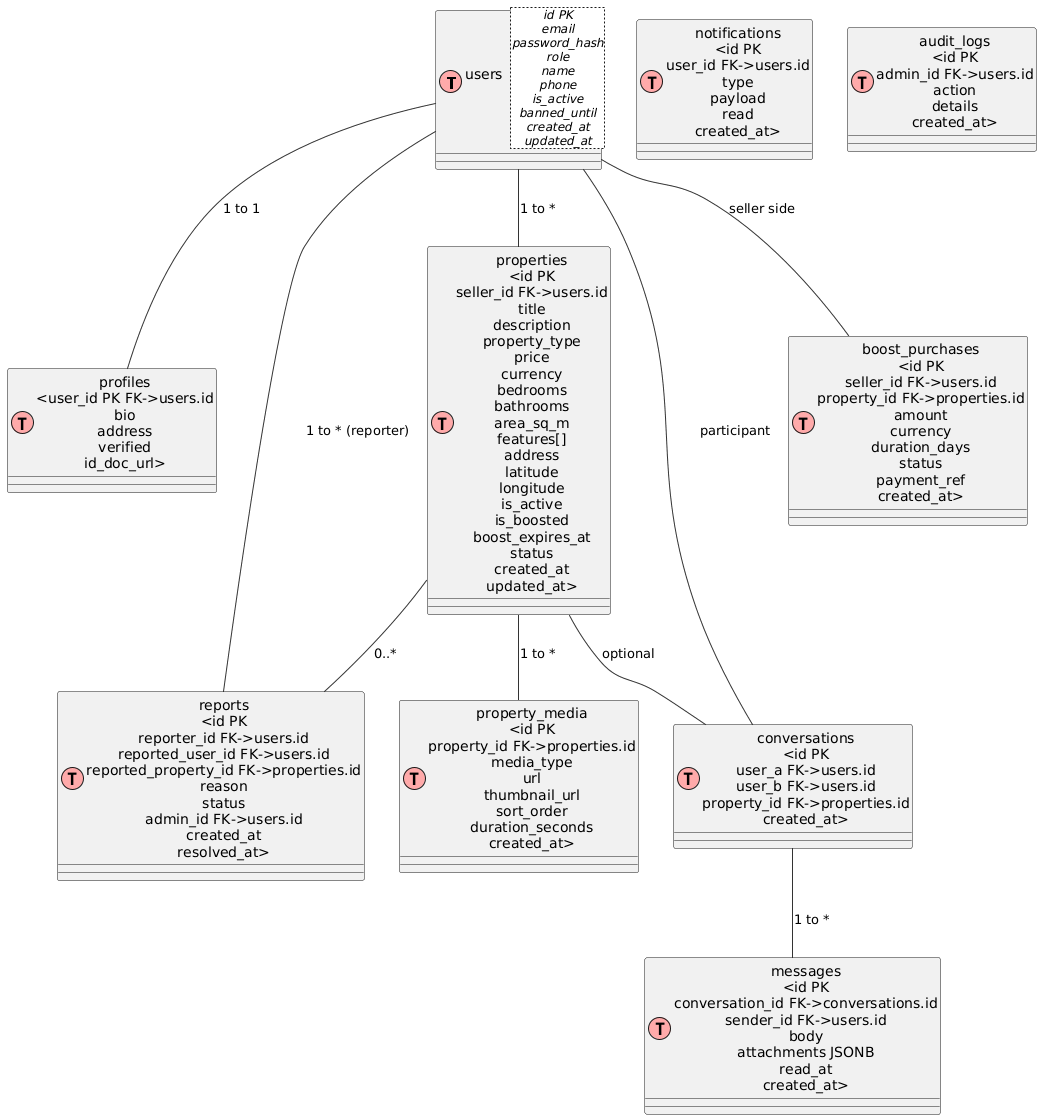

The diagram above was rendered by PlantUML. Its source (embedded in the PNG):
@startuml
!define Table(name,desc) class name as "name\n<desc>" << (T,#FFAAAA) >>
skinparam class {
  BackgroundColor<<T>> #FFFAF0
  ArrowColor #333333
}

Table(users, "id PK\nemail\npassword_hash\nrole\nname\nphone\nis_active\nbanned_until\ncreated_at\nupdated_at")
Table(profiles, "user_id PK FK->users.id\nbio\naddress\nverified\nid_doc_url")
Table(properties, "id PK\nseller_id FK->users.id\ntitle\ndescription\nproperty_type\nprice\ncurrency\nbedrooms\nbathrooms\narea_sq_m\nfeatures[]\naddress\nlatitude\nlongitude\nis_active\nis_boosted\nboost_expires_at\nstatus\ncreated_at\nupdated_at")
Table(property_media, "id PK\nproperty_id FK->properties.id\nmedia_type\nurl\nthumbnail_url\nsort_order\nduration_seconds\ncreated_at")
Table(conversations, "id PK\nuser_a FK->users.id\nuser_b FK->users.id\nproperty_id FK->properties.id\ncreated_at")
Table(messages, "id PK\nconversation_id FK->conversations.id\nsender_id FK->users.id\nbody\nattachments JSONB\nread_at\ncreated_at")
Table(reports, "id PK\nreporter_id FK->users.id\nreported_user_id FK->users.id\nreported_property_id FK->properties.id\nreason\nstatus\nadmin_id FK->users.id\ncreated_at\nresolved_at")
Table(boost_purchases, "id PK\nseller_id FK->users.id\nproperty_id FK->properties.id\namount\ncurrency\nduration_days\nstatus\npayment_ref\ncreated_at")
Table(notifications, "id PK\nuser_id FK->users.id\ntype\npayload\nread\ncreated_at")
Table(audit_logs, "id PK\nadmin_id FK->users.id\naction\ndetails\ncreated_at")

users -- profiles : "1 to 1"
users -- properties : "1 to *"
properties -- property_media : "1 to *"
conversations -- messages : "1 to *"
users -- conversations : "participant"
properties -- conversations : "optional"
users -- reports : "1 to * (reporter)"
properties -- reports : "0..*"
users -- boost_purchases : "seller side"
@enduml